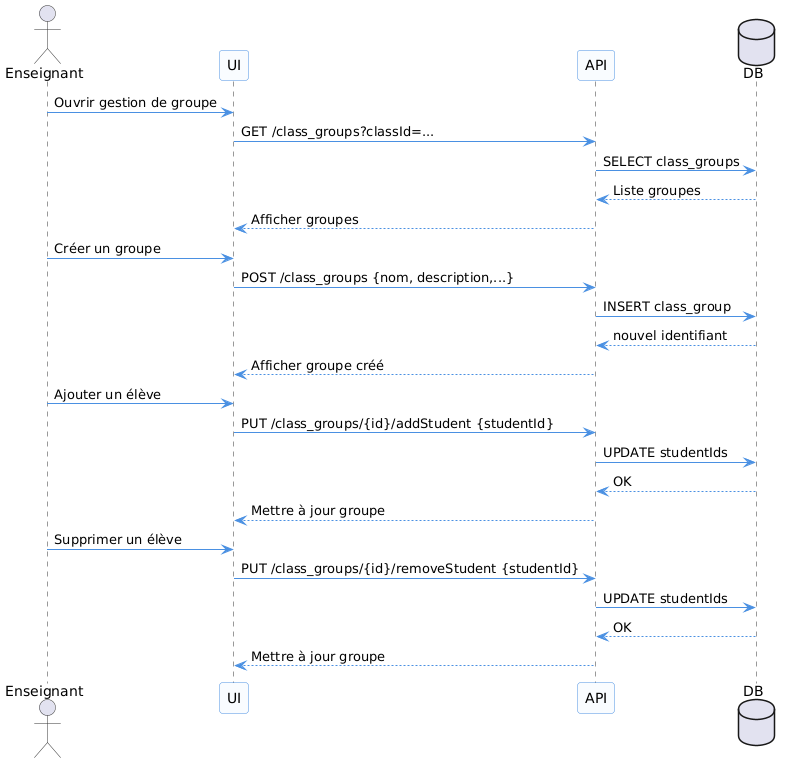

The diagram above was rendered by PlantUML. Its source (embedded in the PNG):
@startuml
' Style uniforme pour tous les diagrammes
skinparam monochrome false
skinparam sequence {
  ArrowColor #4A90E2
  LifeLineBorderColor #333
  LifeLineBackgroundColor #EDF5FF
  ParticipantBackgroundColor #F9FCFF
  ParticipantBorderColor #4A90E2
  ActorBorderColor #333
  FontName Arial
  FontSize 12
}


actor Enseignant
participant UI
participant API
database DB

Enseignant -> UI : Ouvrir gestion de groupe
UI -> API : GET /class_groups?classId=...
API -> DB : SELECT class_groups
DB --> API : Liste groupes
API --> UI : Afficher groupes

Enseignant -> UI : Créer un groupe
UI -> API : POST /class_groups {nom, description,...}
API -> DB : INSERT class_group
DB --> API : nouvel identifiant
API --> UI : Afficher groupe créé

Enseignant -> UI : Ajouter un élève
UI -> API : PUT /class_groups/{id}/addStudent {studentId}
API -> DB : UPDATE studentIds
DB --> API : OK
API --> UI : Mettre à jour groupe

Enseignant -> UI : Supprimer un élève
UI -> API : PUT /class_groups/{id}/removeStudent {studentId}
API -> DB : UPDATE studentIds
DB --> API : OK
API --> UI : Mettre à jour groupe
@enduml